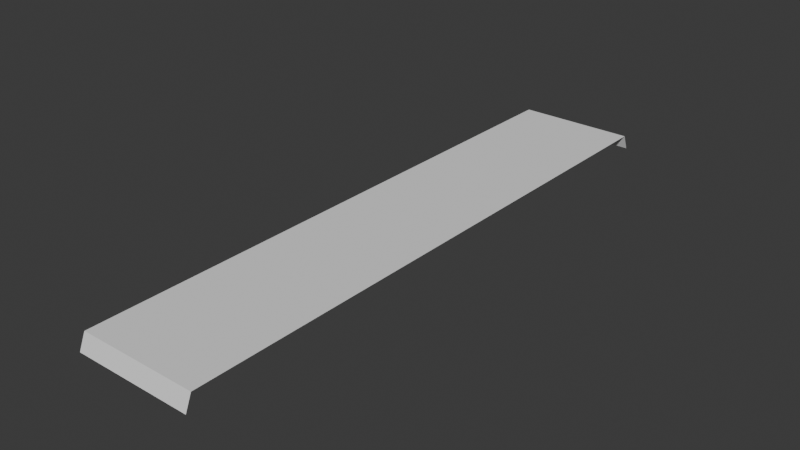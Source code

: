 # Source: boost_pad.blend  (saved by Blender 5.1.29; exported with 4.5.12 LTS)
import bpy
from mathutils import Matrix  # noqa: F401  (used for matrix-valued properties, if any)

bpy.ops.wm.read_factory_settings(use_empty=True)
scene = bpy.context.scene
scene.name = 'Scene'

# ---- collections
col_collection = bpy.data.collections.new('Collection'); scene.collection.children.link(col_collection)

# ---- world
world_world = bpy.data.worlds.new('World'); scene.world = world_world
world_world.use_nodes = True; world_world.node_tree.nodes.clear()
_N = world_world.node_tree.nodes; _L = world_world.node_tree.links
n0 = _N.new('ShaderNodeOutputWorld'); n0.name = 'World Output'; n0.location = (200, 100)
n1 = _N.new('ShaderNodeBackground'); n1.name = 'Background'; n1.location = (-200, 100)
n1.inputs[0].default_value = (0.05088, 0.05088, 0.05088, 1.0)
_L.new(n1.outputs[0], n0.inputs[0])
n0.is_active_output = True
world_world.color = (0.05088, 0.05088, 0.05088)
world_world.sun_shadow_jitter_overblur = 0.0

# ---- meshes
me_plane = bpy.data.meshes.new('Plane')
me_plane.from_pydata([(-1.017, -5.0, 0.0), (1.017, -5.0, 0.0), (-1.017, 5.0, 0.0), (1.017, 5.0, 0.0), (-1.017, -5.108, -0.2664), (1.017, -5.108, -0.2664), (-1.017, 5.108, -0.2664), (1.017, 5.108, -0.2664), (0.0, -5.0, 0.0), (0.0, 5.0, 0.0), (0.0, -5.108, -0.2664), (0.0, 5.108, -0.2664)], [], [(8, 9, 3, 1), (9, 2, 6, 11), (8, 1, 5, 10), (0, 8, 10, 4), (3, 9, 11, 7), (0, 2, 9, 8)])
_uv = me_plane.uv_layers.new(name='UVMap')
_uv.uv.foreach_set('vector', [0.5, 0.0, 0.5, 1.0, 1.0, 1.0, 1.0, 0.0, 0.5, 1.0, 0.0, 1.0, 0.0, 1.0, 0.5, 1.0, 0.5, 0.0, 1.0, 0.0, 1.0, 0.0, 0.5, 0.0, 0.0, 0.0, 0.5, 0.0, 0.5, 0.0, 0.0, 0.0, 1.0, 1.0, 0.5, 1.0, 0.5, 1.0, 1.0, 1.0, 0.0, 0.0, 0.0, 1.0, 0.5, 1.0, 0.5, 0.0])
me_plane.update()

# ---- objects
ob_plane = bpy.data.objects.new('Plane', me_plane)

# ---- transforms, parenting, visibility, modifiers, constraints
ob_plane.location = (0.0, 0.0, 0.0)

# ---- collection membership
col_collection.objects.link(ob_plane)

# ---- scene / render settings (as saved in the file)
scene.frame_start = 1; scene.frame_end = 250; scene.frame_set(15)
scene.render.engine = 'BLENDER_EEVEE_NEXT'
scene.render.bake_bias = 0.0
scene.render.bake_samples = 0
scene.cycles.sampling_pattern = 'TABULATED_SOBOL'
scene.eevee.use_volume_custom_range = False
bpy.context.view_layer.update()

# ---- added for rendering (the .blend has no active camera and no usable light): camera, sun
cam_auto = bpy.data.cameras.new('AutoCamera')
cam_auto.lens = 50.0
cam_auto.sensor_width = 36.0
cam_auto.clip_end = 1000.0
ob_auto_camera = bpy.data.objects.new('AutoCamera', cam_auto)
scene.collection.objects.link(ob_auto_camera)
ob_auto_camera.location = (9.64072, -11.5689, 7.57936)
ob_auto_camera.rotation_euler = (1.09748, -7.21219e-08, 0.694738)
scene.camera = ob_auto_camera
light_auto_sun = bpy.data.lights.new('AutoSun', 'SUN')
light_auto_sun.energy = 3.0
light_auto_sun.angle = 0.0523599
ob_auto_sun = bpy.data.objects.new('AutoSun', light_auto_sun)
scene.collection.objects.link(ob_auto_sun)
ob_auto_sun.rotation_euler = (0.872665, 0.174533, 0.523599)
bpy.context.view_layer.update()
